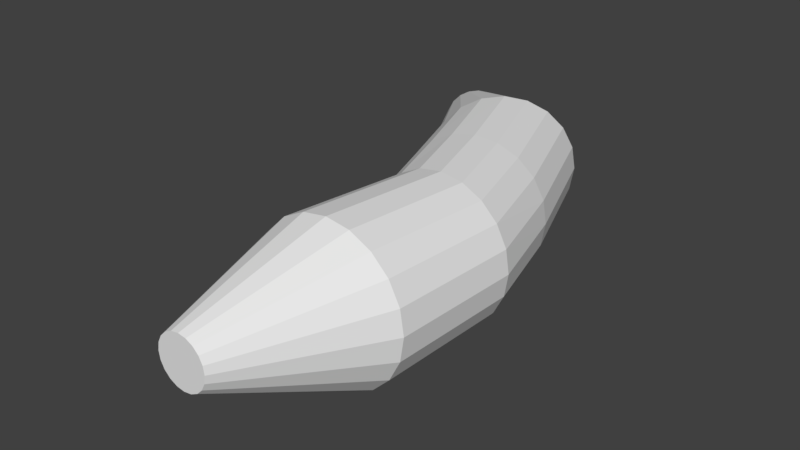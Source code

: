 # Source: Banana.blend  (saved by Blender 2.79.0; exported with 4.5.12 LTS)
import bpy
from mathutils import Matrix  # noqa: F401  (used for matrix-valued properties, if any)

bpy.ops.wm.read_factory_settings(use_empty=True)
scene = bpy.context.scene
scene.name = 'Scene'

# ---- collections
col_collection_1 = bpy.data.collections.new('Collection 1'); scene.collection.children.link(col_collection_1)

# ---- world
world_world = bpy.data.worlds.new('World'); scene.world = world_world
world_world.color = (0.05088, 0.05088, 0.05088)
world_world.use_sun_shadow = False
world_world.sun_shadow_jitter_overblur = 0.0
world_world.cycles.sampling_method = 'MANUAL'

# ---- meshes
me_cylinder = bpy.data.meshes.new('Cylinder')
me_cylinder.from_pydata([(0.2771, 0.5636, -1.0), (4.663e-08, 0.1977, 1.0), (0.4512, 0.536, -1.0), (0.06108, 0.188, 1.0), (0.6083, 0.4559, -1.0), (0.1162, 0.1599, 1.0), (0.733, 0.3313, -1.0), (0.1599, 0.1162, 1.0), (0.813, 0.1742, -1.0), (0.188, 0.06108, 1.0), (0.8406, 1.028e-07, -1.0), (0.1977, 2.257e-07, 1.0), (0.813, -0.1742, -1.0), (0.188, -0.06108, 1.0), (0.733, -0.3313, -1.0), (0.1599, -0.1162, 1.0), (0.6083, -0.4559, -1.0), (0.1162, -0.1599, 1.0), (0.4512, -0.536, -1.0), (0.06108, -0.188, 1.0), (0.2771, -0.5636, -1.0), (-1.778e-08, -0.1977, 1.0), (0.1029, -0.536, -1.0), (-0.06108, -0.188, 1.0), (-0.0542, -0.4559, -1.0), (-0.1162, -0.1599, 1.0), (-0.1789, -0.3313, -1.0), (-0.1599, -0.1162, 1.0), (-0.2589, -0.1742, -1.0), (-0.188, -0.06108, 1.0), (-0.2865, 6.717e-07, -1.0), (-0.1977, 4.252e-07, 1.0), (-0.2589, 0.1742, -1.0), (-0.188, 0.06108, 1.0), (-0.1789, 0.3313, -1.0), (-0.1599, 0.1162, 1.0), (-0.0542, 0.4559, -1.0), (-0.1162, 0.1599, 1.0), (0.1029, 0.536, -1.0), (-0.06108, 0.188, 1.0), (0.1979, 0.5988, 0.0), (0.3829, 0.5695, 0.0), (0.5498, 0.4845, 0.0), (0.6823, 0.352, 0.0), (0.7674, 0.185, 0.0), (0.7967, 9.099e-08, 0.0), (0.7674, -0.185, 0.0), (0.6823, -0.352, 0.0), (0.5498, -0.4845, 0.0), (0.3829, -0.5695, 0.0), (0.1979, -0.5988, 0.0), (0.01282, -0.5695, 0.0), (-0.1541, -0.4845, 0.0), (-0.2866, -0.352, 0.0), (-0.3717, -0.185, 0.0), (-0.401, 6.954e-07, 0.0), (-0.3717, 0.185, 0.0), (-0.2866, 0.352, 0.0), (-0.1541, 0.4845, 0.0), (0.01282, 0.5695, 0.0), (0.07919, 0.5636, -1.638), (0.2495, 0.536, -1.674), (0.4032, 0.4559, -1.707), (0.5252, 0.3313, -1.733), (0.6035, 0.1742, -1.75), (0.6304, 9.771e-08, -1.755), (0.6035, -0.1742, -1.75), (0.5252, -0.3313, -1.733), (0.4032, -0.4559, -1.707), (0.2495, -0.536, -1.674), (0.07919, -0.5636, -1.638), (-0.09116, -0.536, -1.602), (-0.2448, -0.4559, -1.569), (-0.3668, -0.3313, -1.543), (-0.4451, -0.1742, -1.527), (-0.4721, 6.768e-07, -1.521), (-0.4451, 0.1742, -1.527), (-0.3668, 0.3313, -1.543), (-0.2448, 0.4559, -1.569), (-0.09116, 0.536, -1.602), (-0.1999, 0.5636, -2.399), (-0.05223, 0.536, -2.491), (0.08101, 0.4559, -2.574), (0.1867, 0.3313, -2.64), (0.2546, 0.1742, -2.683), (0.278, 5.653e-08, -2.697), (0.2546, -0.1742, -2.683), (0.1867, -0.3313, -2.64), (0.08101, -0.4559, -2.574), (-0.05223, -0.536, -2.491), (-0.1999, -0.5636, -2.399), (-0.3476, -0.536, -2.306), (-0.4808, -0.4559, -2.223), (-0.5866, -0.3313, -2.157), (-0.6545, -0.1742, -2.115), (-0.6779, 6.515e-07, -2.1), (-0.6545, 0.1742, -2.115), (-0.5866, 0.3313, -2.157), (-0.4808, 0.4559, -2.223), (-0.3476, 0.536, -2.306), (-0.9055, 0.2597, -3.045), (-0.8374, 0.247, -3.087), (-0.776, 0.2101, -3.126), (-0.7273, 0.1526, -3.156), (-0.696, 0.08024, -3.176), (-0.6853, 1.384e-07, -3.182), (-0.696, -0.08024, -3.176), (-0.7273, -0.1526, -3.156), (-0.776, -0.2101, -3.126), (-0.8374, -0.247, -3.087), (-0.9055, -0.2597, -3.045), (-0.9735, -0.247, -3.002), (-1.035, -0.2101, -2.964), (-1.084, -0.1526, -2.933), (-1.115, -0.08024, -2.914), (-1.126, 4.125e-07, -2.907), (-1.115, 0.08024, -2.914), (-1.084, 0.1526, -2.933), (-1.035, 0.2101, -2.964), (-0.9735, 0.247, -3.002)], [], [(40, 1, 3, 41), (41, 3, 5, 42), (42, 5, 7, 43), (43, 7, 9, 44), (44, 9, 11, 45), (45, 11, 13, 46), (46, 13, 15, 47), (47, 15, 17, 48), (48, 17, 19, 49), (49, 19, 21, 50), (50, 21, 23, 51), (51, 23, 25, 52), (52, 25, 27, 53), (53, 27, 29, 54), (54, 29, 31, 55), (55, 31, 33, 56), (56, 33, 35, 57), (57, 35, 37, 58), (3, 1, 39, 37, 35, 33, 31, 29, 27, 25, 23, 21, 19, 17, 15, 13, 11, 9, 7, 5), (58, 37, 39, 59), (59, 39, 1, 40), (6, 8, 64, 63), (38, 59, 40, 0), (36, 58, 59, 38), (34, 57, 58, 36), (32, 56, 57, 34), (30, 55, 56, 32), (28, 54, 55, 30), (26, 53, 54, 28), (24, 52, 53, 26), (22, 51, 52, 24), (20, 50, 51, 22), (18, 49, 50, 20), (16, 48, 49, 18), (14, 47, 48, 16), (12, 46, 47, 14), (10, 45, 46, 12), (8, 44, 45, 10), (6, 43, 44, 8), (4, 42, 43, 6), (2, 41, 42, 4), (0, 40, 41, 2), (66, 67, 87, 86), (16, 18, 69, 68), (26, 28, 74, 73), (36, 38, 79, 78), (2, 4, 62, 61), (12, 14, 67, 66), (22, 24, 72, 71), (32, 34, 77, 76), (8, 10, 65, 64), (18, 20, 70, 69), (28, 30, 75, 74), (38, 0, 60, 79), (4, 6, 63, 62), (14, 16, 68, 67), (0, 2, 61, 60), (24, 26, 73, 72), (34, 36, 78, 77), (10, 12, 66, 65), (20, 22, 71, 70), (30, 32, 76, 75), (83, 84, 104, 103), (74, 75, 95, 94), (67, 68, 88, 87), (60, 61, 81, 80), (75, 76, 96, 95), (68, 69, 89, 88), (61, 62, 82, 81), (76, 77, 97, 96), (69, 70, 90, 89), (62, 63, 83, 82), (77, 78, 98, 97), (70, 71, 91, 90), (63, 64, 84, 83), (78, 79, 99, 98), (71, 72, 92, 91), (64, 65, 85, 84), (79, 60, 80, 99), (72, 73, 93, 92), (65, 66, 86, 85), (73, 74, 94, 93), (100, 101, 102, 103, 104, 105, 106, 107, 108, 109, 110, 111, 112, 113, 114, 115, 116, 117, 118, 119), (98, 99, 119, 118), (91, 92, 112, 111), (84, 85, 105, 104), (99, 80, 100, 119), (92, 93, 113, 112), (85, 86, 106, 105), (93, 94, 114, 113), (86, 87, 107, 106), (94, 95, 115, 114), (87, 88, 108, 107), (80, 81, 101, 100), (95, 96, 116, 115), (88, 89, 109, 108), (81, 82, 102, 101), (96, 97, 117, 116), (89, 90, 110, 109), (82, 83, 103, 102), (97, 98, 118, 117), (90, 91, 111, 110)])
me_cylinder.use_remesh_preserve_volume = False
me_cylinder.use_remesh_preserve_attributes = False
me_cylinder.use_mirror_vertex_groups = False
me_cylinder.update()

# ---- objects
ob_cylinder = bpy.data.objects.new('Cylinder', me_cylinder)

# ---- transforms, parenting, visibility, modifiers, constraints
ob_cylinder.location = (0.0, 0.0, 0.0)
ob_cylinder.rotation_euler = (1.571, -0.0, 0.0)
ob_cylinder.lineart.crease_threshold = 0.0

# ---- collection membership
col_collection_1.objects.link(ob_cylinder)

# ---- scene / render settings (as saved in the file)
scene.frame_start = 1; scene.frame_end = 250; scene.frame_set(1)
scene.render.engine = 'BLENDER_EEVEE_NEXT'
scene.render.resolution_percentage = 50
scene.render.dither_intensity = 0.0
scene.cycles.use_denoising = False
scene.cycles.samples = 128
scene.cycles.sampling_pattern = 'TABULATED_SOBOL'
scene.cycles.use_adaptive_sampling = False
scene.cycles.use_light_tree = False
scene.cycles.blur_glossy = 0.0
scene.cycles.sample_clamp_indirect = 0.0
scene.view_settings.view_transform = 'Standard'
bpy.context.view_layer.update()

# ---- added for rendering (the .blend has no active camera and no usable light): camera, sun
cam_auto = bpy.data.cameras.new('AutoCamera')
cam_auto.lens = 50.0
cam_auto.sensor_width = 36.0
cam_auto.clip_end = 1000.0
ob_auto_camera = bpy.data.objects.new('AutoCamera', cam_auto)
scene.collection.objects.link(ob_auto_camera)
ob_auto_camera.location = (4.27458, -4.2094, 3.53368)
ob_auto_camera.rotation_euler = (1.09748, -7.21219e-08, 0.694738)
scene.camera = ob_auto_camera
light_auto_sun = bpy.data.lights.new('AutoSun', 'SUN')
light_auto_sun.energy = 3.0
light_auto_sun.angle = 0.0523599
ob_auto_sun = bpy.data.objects.new('AutoSun', light_auto_sun)
scene.collection.objects.link(ob_auto_sun)
ob_auto_sun.rotation_euler = (0.872665, 0.174533, 0.523599)
bpy.context.view_layer.update()
